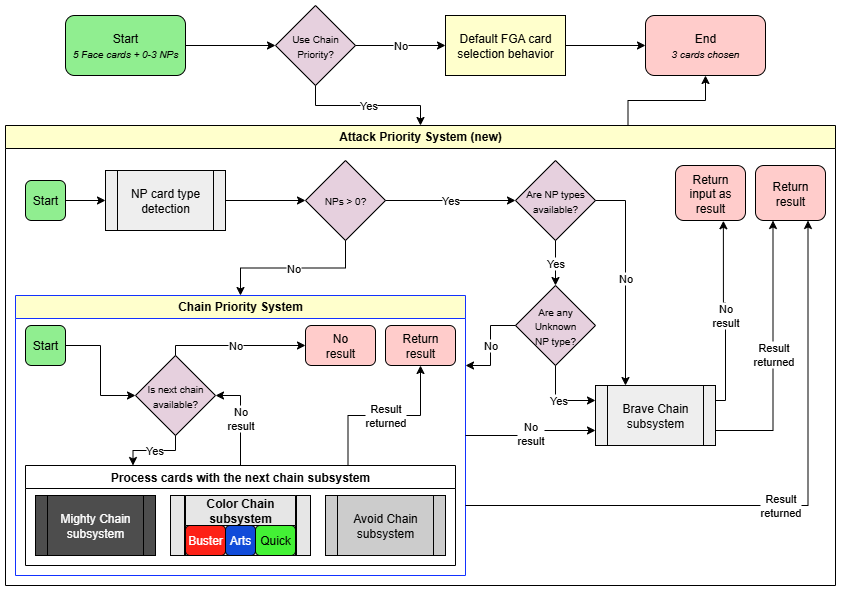

The diagram above was exported from draw.io. Its source (the exported page's mxGraphModel, read from the mxfile embedded in the PNG):
<mxGraphModel dx="1188" dy="648" grid="1" gridSize="10" guides="1" tooltips="1" connect="1" arrows="1" fold="1" page="1" pageScale="1" pageWidth="850" pageHeight="1100" math="0" shadow="0">
  <root>
    <mxCell id="0" />
    <mxCell id="1" parent="0" />
    <mxCell id="2" value="Start&lt;div&gt;&lt;font style=&quot;font-size: 10px;&quot;&gt;&lt;i&gt;5 Face cards + 0-3 NPs&lt;/i&gt;&lt;/font&gt;&lt;/div&gt;" style="rounded=1;whiteSpace=wrap;html=1;fillColor=#90EE90;" vertex="1" parent="1">
      <mxGeometry x="80" y="30" width="120" height="60" as="geometry" />
    </mxCell>
    <mxCell id="3" value="&lt;font style=&quot;font-size: 10px;&quot;&gt;Use Chain Priority?&lt;/font&gt;" style="rhombus;whiteSpace=wrap;html=1;fillColor=#E6D0DE;" vertex="1" parent="1">
      <mxGeometry x="290" y="20" width="80" height="80" as="geometry" />
    </mxCell>
    <mxCell id="4" value="" style="endArrow=classic;html=1;rounded=0;entryX=0;entryY=0.5;entryDx=0;entryDy=0;exitX=1;exitY=0.5;exitDx=0;exitDy=0;" edge="1" source="2" target="3" parent="1">
      <mxGeometry width="50" height="50" relative="1" as="geometry">
        <mxPoint x="230" y="80" as="sourcePoint" />
        <mxPoint x="470" y="200" as="targetPoint" />
      </mxGeometry>
    </mxCell>
    <mxCell id="5" value="Default FGA card selection behavior" style="rounded=0;whiteSpace=wrap;html=1;fillColor=#FFFFCC;" vertex="1" parent="1">
      <mxGeometry x="460" y="30" width="120" height="60" as="geometry" />
    </mxCell>
    <mxCell id="6" value="End&lt;div&gt;&lt;font style=&quot;font-size: 10px;&quot;&gt;&lt;i&gt;3 cards chosen&lt;br&gt;&lt;/i&gt;&lt;/font&gt;&lt;/div&gt;" style="rounded=1;whiteSpace=wrap;html=1;fillColor=#FFCCCB;fontColor=#000000;" vertex="1" parent="1">
      <mxGeometry x="660" y="30" width="120" height="60" as="geometry" />
    </mxCell>
    <mxCell id="7" value="" style="endArrow=classic;html=1;rounded=0;exitX=1;exitY=0.5;exitDx=0;exitDy=0;entryX=0;entryY=0.5;entryDx=0;entryDy=0;" edge="1" source="5" target="6" parent="1">
      <mxGeometry width="50" height="50" relative="1" as="geometry">
        <mxPoint x="420" y="250" as="sourcePoint" />
        <mxPoint x="640" y="70" as="targetPoint" />
      </mxGeometry>
    </mxCell>
    <mxCell id="8" value="" style="endArrow=classic;html=1;rounded=0;entryX=0.5;entryY=1;entryDx=0;entryDy=0;exitX=0.75;exitY=0;exitDx=0;exitDy=0;edgeStyle=orthogonalEdgeStyle;" edge="1" source="9" target="6" parent="1">
      <mxGeometry width="50" height="50" relative="1" as="geometry">
        <mxPoint x="740" y="140" as="sourcePoint" />
        <mxPoint x="500" y="160" as="targetPoint" />
      </mxGeometry>
    </mxCell>
    <mxCell id="9" value="Attack Priority System (new)" style="swimlane;whiteSpace=wrap;html=1;fillColor=#FFFFCC;textShadow=0;fontColor=#000000;" vertex="1" parent="1">
      <mxGeometry x="20" y="140" width="830" height="460" as="geometry">
        <mxRectangle x="30" y="150" width="190" height="30" as="alternateBounds" />
      </mxGeometry>
    </mxCell>
    <mxCell id="10" value="Chain Priority System" style="swimlane;whiteSpace=wrap;html=1;fillColor=#FFFFCC;labelBorderColor=none;labelBackgroundColor=none;strokeColor=#1332FF;" vertex="1" parent="9">
      <mxGeometry x="10" y="170" width="450" height="280" as="geometry" />
    </mxCell>
    <mxCell id="11" value="Process cards with the next chain subsystem" style="swimlane;whiteSpace=wrap;html=1;startSize=23;strokeColor=#000000;gradientColor=none;" vertex="1" parent="10">
      <mxGeometry x="10" y="170" width="430" height="100" as="geometry" />
    </mxCell>
    <mxCell id="12" value="&lt;div&gt;&lt;font style=&quot;color: rgb(255, 255, 255);&quot;&gt;&lt;br&gt;&lt;/font&gt;&lt;/div&gt;" style="shape=process;whiteSpace=wrap;html=1;backgroundOutline=1;fillColor=#E6E6E6;gradientColor=none;gradientDirection=west;fillStyle=auto;textShadow=1;" vertex="1" parent="11">
      <mxGeometry x="145" y="30" width="140" height="60" as="geometry" />
    </mxCell>
    <mxCell id="13" value="&lt;div&gt;&lt;span style=&quot;background-color: transparent; color: light-dark(rgb(0, 0, 0), rgb(255, 255, 255));&quot;&gt;Quick&lt;/span&gt;&lt;/div&gt;" style="rounded=1;whiteSpace=wrap;html=1;fillColor=#43F135;" vertex="1" parent="11">
      <mxGeometry x="230" y="60" width="40" height="30" as="geometry" />
    </mxCell>
    <mxCell id="14" value="&lt;div&gt;&lt;span style=&quot;color: light-dark(rgb(255, 255, 255), rgb(18, 18, 18)); background-color: transparent;&quot;&gt;Buster&lt;/span&gt;&lt;/div&gt;" style="rounded=1;whiteSpace=wrap;html=1;fillColor=#FD2117;" vertex="1" parent="11">
      <mxGeometry x="160" y="60" width="40" height="30" as="geometry" />
    </mxCell>
    <mxCell id="15" value="&lt;font style=&quot;color: rgb(255, 255, 255);&quot;&gt;Mighty Chain subsystem&lt;/font&gt;" style="shape=process;whiteSpace=wrap;html=1;backgroundOutline=1;fillColor=#4D4D4D;" vertex="1" parent="11">
      <mxGeometry x="10" y="30" width="120" height="60" as="geometry" />
    </mxCell>
    <mxCell id="16" value="&lt;font style=&quot;color: rgb(0, 0, 0);&quot;&gt;Avoid Chain subsystem&lt;/font&gt;" style="shape=process;whiteSpace=wrap;html=1;backgroundOutline=1;fillColor=#CCCCCC;" vertex="1" parent="11">
      <mxGeometry x="300" y="30" width="120" height="60" as="geometry" />
    </mxCell>
    <mxCell id="17" value="&lt;div&gt;&lt;span style=&quot;color: light-dark(rgb(255, 255, 255), rgb(18, 18, 18)); background-color: transparent;&quot;&gt;Arts&lt;/span&gt;&lt;/div&gt;" style="rounded=1;whiteSpace=wrap;html=1;fillColor=#104BD9;" vertex="1" parent="11">
      <mxGeometry x="200" y="60" width="30" height="30" as="geometry" />
    </mxCell>
    <mxCell id="18" value="Color Chain subsystem" style="swimlane;whiteSpace=wrap;html=1;startSize=30;fillColor=#E6E6E6;" vertex="1" parent="11">
      <mxGeometry x="160" y="30" width="110" height="60" as="geometry" />
    </mxCell>
    <mxCell id="19" style="edgeStyle=orthogonalEdgeStyle;rounded=0;orthogonalLoop=1;jettySize=auto;html=1;" edge="1" parent="10" source="20" target="21">
      <mxGeometry relative="1" as="geometry" />
    </mxCell>
    <mxCell id="20" value="Start" style="rounded=1;whiteSpace=wrap;html=1;fillColor=#90EE90;" vertex="1" parent="10">
      <mxGeometry x="10" y="30" width="40" height="40" as="geometry" />
    </mxCell>
    <mxCell id="21" value="&lt;span style=&quot;font-size: 10px;&quot;&gt;Is next chain available&lt;/span&gt;&lt;span style=&quot;font-size: 10px; background-color: transparent; color: light-dark(rgb(0, 0, 0), rgb(255, 255, 255));&quot;&gt;?&lt;/span&gt;" style="rhombus;whiteSpace=wrap;html=1;fillColor=#E6D0DE;" vertex="1" parent="10">
      <mxGeometry x="120" y="60" width="80" height="80" as="geometry" />
    </mxCell>
    <mxCell id="22" value="No&lt;div&gt;result&lt;/div&gt;" style="rounded=1;whiteSpace=wrap;html=1;fillColor=#FFCCCB;" vertex="1" parent="10">
      <mxGeometry x="290" y="30" width="70" height="40" as="geometry" />
    </mxCell>
    <mxCell id="23" value="Return&lt;div&gt;result&lt;/div&gt;" style="rounded=1;whiteSpace=wrap;html=1;fillColor=#FFCCCB;" vertex="1" parent="10">
      <mxGeometry x="370" y="30" width="70" height="40" as="geometry" />
    </mxCell>
    <mxCell id="24" value="" style="endArrow=classic;html=1;rounded=0;exitX=0.5;exitY=0;exitDx=0;exitDy=0;edgeStyle=orthogonalEdgeStyle;entryX=0;entryY=0.5;entryDx=0;entryDy=0;" edge="1" parent="10" source="21" target="22">
      <mxGeometry relative="1" as="geometry">
        <mxPoint x="500" y="80" as="sourcePoint" />
        <mxPoint x="540" y="115" as="targetPoint" />
      </mxGeometry>
    </mxCell>
    <mxCell id="25" value="No" style="edgeLabel;resizable=0;html=1;;align=center;verticalAlign=middle;" connectable="0" vertex="1" parent="24">
      <mxGeometry relative="1" as="geometry" />
    </mxCell>
    <mxCell id="26" value="" style="endArrow=classic;html=1;rounded=0;entryX=0.5;entryY=1;entryDx=0;entryDy=0;edgeStyle=orthogonalEdgeStyle;exitX=0.75;exitY=0;exitDx=0;exitDy=0;" edge="1" parent="10" source="11" target="23">
      <mxGeometry relative="1" as="geometry">
        <mxPoint x="550" y="543" as="sourcePoint" />
        <mxPoint x="903" y="220" as="targetPoint" />
      </mxGeometry>
    </mxCell>
    <mxCell id="27" value="Result&lt;div&gt;returned&lt;/div&gt;" style="edgeLabel;resizable=0;html=1;;align=center;verticalAlign=middle;" connectable="0" vertex="1" parent="26">
      <mxGeometry relative="1" as="geometry" />
    </mxCell>
    <mxCell id="28" value="" style="endArrow=classic;html=1;rounded=0;entryX=1;entryY=0.5;entryDx=0;entryDy=0;exitX=0.5;exitY=0;exitDx=0;exitDy=0;edgeStyle=orthogonalEdgeStyle;" edge="1" parent="10" source="11" target="21">
      <mxGeometry relative="1" as="geometry">
        <mxPoint x="570" y="195" as="sourcePoint" />
        <mxPoint x="740" y="180" as="targetPoint" />
      </mxGeometry>
    </mxCell>
    <mxCell id="29" value="No&lt;div&gt;result&lt;/div&gt;" style="edgeLabel;resizable=0;html=1;;align=center;verticalAlign=middle;" connectable="0" vertex="1" parent="28">
      <mxGeometry relative="1" as="geometry" />
    </mxCell>
    <mxCell id="30" value="" style="endArrow=classic;html=1;rounded=0;exitX=0.5;exitY=1;exitDx=0;exitDy=0;entryX=0.25;entryY=0;entryDx=0;entryDy=0;edgeStyle=orthogonalEdgeStyle;" edge="1" parent="10" source="21" target="11">
      <mxGeometry relative="1" as="geometry">
        <mxPoint x="970" y="-30" as="sourcePoint" />
        <mxPoint x="960" y="25" as="targetPoint" />
      </mxGeometry>
    </mxCell>
    <mxCell id="31" value="Yes" style="edgeLabel;resizable=0;html=1;;align=center;verticalAlign=middle;" connectable="0" vertex="1" parent="30">
      <mxGeometry relative="1" as="geometry" />
    </mxCell>
    <mxCell id="32" value="Start" style="rounded=1;whiteSpace=wrap;html=1;fillColor=#90EE90;" vertex="1" parent="9">
      <mxGeometry x="20" y="55" width="40" height="40" as="geometry" />
    </mxCell>
    <mxCell id="33" value="" style="endArrow=classic;html=1;rounded=0;exitX=1;exitY=0.5;exitDx=0;exitDy=0;entryX=0;entryY=0.5;entryDx=0;entryDy=0;" edge="1" parent="9" source="32" target="61">
      <mxGeometry width="50" height="50" relative="1" as="geometry">
        <mxPoint x="430" y="195" as="sourcePoint" />
        <mxPoint x="480" y="145" as="targetPoint" />
      </mxGeometry>
    </mxCell>
    <mxCell id="34" value="&lt;span style=&quot;font-size: 10px;&quot;&gt;NPs &amp;gt; 0?&lt;/span&gt;" style="rhombus;whiteSpace=wrap;html=1;fillColor=#E6D0DE;" vertex="1" parent="9">
      <mxGeometry x="300" y="35" width="80" height="80" as="geometry" />
    </mxCell>
    <mxCell id="35" value="" style="endArrow=classic;html=1;rounded=0;exitX=1;exitY=0.5;exitDx=0;exitDy=0;" edge="1" parent="9" source="61" target="34">
      <mxGeometry width="50" height="50" relative="1" as="geometry">
        <mxPoint x="430" y="195" as="sourcePoint" />
        <mxPoint x="480" y="145" as="targetPoint" />
      </mxGeometry>
    </mxCell>
    <mxCell id="36" value="Return&lt;div&gt;input as result&lt;/div&gt;" style="rounded=1;whiteSpace=wrap;html=1;fillColor=#FFCCCB;" vertex="1" parent="9">
      <mxGeometry x="670" y="40" width="70" height="55" as="geometry" />
    </mxCell>
    <mxCell id="37" value="&lt;font style=&quot;font-size: 10px;&quot;&gt;Are NP types&lt;br&gt;&lt;/font&gt;&lt;span style=&quot;font-size: 10px; background-color: transparent; color: light-dark(rgb(0, 0, 0), rgb(255, 255, 255));&quot;&gt;available?&lt;/span&gt;" style="rhombus;whiteSpace=wrap;html=1;fillColor=#E6D0DE;" vertex="1" parent="9">
      <mxGeometry x="510" y="35" width="80" height="80" as="geometry" />
    </mxCell>
    <mxCell id="38" value="" style="endArrow=classic;html=1;rounded=0;entryX=0.25;entryY=0;entryDx=0;entryDy=0;exitX=1;exitY=0.5;exitDx=0;exitDy=0;edgeStyle=orthogonalEdgeStyle;" edge="1" parent="9" source="37" target="52">
      <mxGeometry relative="1" as="geometry">
        <mxPoint x="500" y="130" as="sourcePoint" />
        <mxPoint x="510" y="75" as="targetPoint" />
      </mxGeometry>
    </mxCell>
    <mxCell id="39" value="No" style="edgeLabel;resizable=0;html=1;;align=center;verticalAlign=middle;" connectable="0" vertex="1" parent="38">
      <mxGeometry relative="1" as="geometry" />
    </mxCell>
    <mxCell id="40" value="" style="endArrow=classic;html=1;rounded=0;exitX=1;exitY=0.5;exitDx=0;exitDy=0;entryX=0;entryY=0.5;entryDx=0;entryDy=0;" edge="1" parent="9" source="34" target="37">
      <mxGeometry relative="1" as="geometry">
        <mxPoint x="300" y="-5" as="sourcePoint" />
        <mxPoint x="300" y="40" as="targetPoint" />
      </mxGeometry>
    </mxCell>
    <mxCell id="41" value="Yes" style="edgeLabel;resizable=0;html=1;;align=center;verticalAlign=middle;" connectable="0" vertex="1" parent="40">
      <mxGeometry relative="1" as="geometry" />
    </mxCell>
    <mxCell id="42" value="&lt;font style=&quot;font-size: 10px;&quot;&gt;Are any&lt;/font&gt;&lt;div&gt;&lt;font style=&quot;font-size: 10px;&quot;&gt;Unknown&lt;/font&gt;&lt;/div&gt;&lt;div&gt;&lt;font style=&quot;font-size: 10px;&quot;&gt;NP type?&lt;/font&gt;&lt;/div&gt;" style="rhombus;whiteSpace=wrap;html=1;fillColor=#E6D0DE;" vertex="1" parent="9">
      <mxGeometry x="510" y="160" width="80" height="80" as="geometry" />
    </mxCell>
    <mxCell id="43" value="" style="endArrow=classic;html=1;rounded=0;exitX=0.5;exitY=1;exitDx=0;exitDy=0;entryX=0.5;entryY=0;entryDx=0;entryDy=0;" edge="1" parent="9" source="37" target="42">
      <mxGeometry relative="1" as="geometry">
        <mxPoint x="380" y="95" as="sourcePoint" />
        <mxPoint x="430" y="95" as="targetPoint" />
      </mxGeometry>
    </mxCell>
    <mxCell id="44" value="Yes" style="edgeLabel;resizable=0;html=1;;align=center;verticalAlign=middle;" connectable="0" vertex="1" parent="43">
      <mxGeometry relative="1" as="geometry" />
    </mxCell>
    <mxCell id="45" value="" style="endArrow=classic;html=1;rounded=0;exitX=0.5;exitY=1;exitDx=0;exitDy=0;edgeStyle=orthogonalEdgeStyle;entryX=0;entryY=0.25;entryDx=0;entryDy=0;" edge="1" parent="9" source="42" target="52">
      <mxGeometry relative="1" as="geometry">
        <mxPoint x="490" y="194.76" as="sourcePoint" />
        <mxPoint x="470" y="300" as="targetPoint" />
      </mxGeometry>
    </mxCell>
    <mxCell id="46" value="Yes" style="edgeLabel;resizable=0;html=1;;align=center;verticalAlign=middle;" connectable="0" vertex="1" parent="45">
      <mxGeometry relative="1" as="geometry" />
    </mxCell>
    <mxCell id="47" value="" style="endArrow=classic;html=1;rounded=0;entryX=0.684;entryY=1.005;entryDx=0;entryDy=0;entryPerimeter=0;edgeStyle=orthogonalEdgeStyle;exitX=1;exitY=0.25;exitDx=0;exitDy=0;" edge="1" parent="9" source="52" target="36">
      <mxGeometry relative="1" as="geometry">
        <mxPoint x="670" y="250" as="sourcePoint" />
        <mxPoint x="700" y="120" as="targetPoint" />
      </mxGeometry>
    </mxCell>
    <mxCell id="48" value="No&lt;div&gt;result&lt;/div&gt;" style="edgeLabel;resizable=0;html=1;;align=center;verticalAlign=middle;" connectable="0" vertex="1" parent="47">
      <mxGeometry relative="1" as="geometry" />
    </mxCell>
    <mxCell id="49" value="Return&lt;div&gt;result&lt;/div&gt;" style="rounded=1;whiteSpace=wrap;html=1;fillColor=#FFCCCB;" vertex="1" parent="9">
      <mxGeometry x="750" y="40" width="70" height="55" as="geometry" />
    </mxCell>
    <mxCell id="50" value="" style="endArrow=classic;html=1;rounded=0;entryX=0.25;entryY=1;entryDx=0;entryDy=0;edgeStyle=orthogonalEdgeStyle;exitX=1;exitY=0.75;exitDx=0;exitDy=0;" edge="1" parent="9" source="52" target="49">
      <mxGeometry relative="1" as="geometry">
        <mxPoint x="680" y="310" as="sourcePoint" />
        <mxPoint x="700" y="350" as="targetPoint" />
      </mxGeometry>
    </mxCell>
    <mxCell id="51" value="Result&lt;div&gt;returned&lt;/div&gt;" style="edgeLabel;resizable=0;html=1;;align=center;verticalAlign=middle;" connectable="0" vertex="1" parent="50">
      <mxGeometry relative="1" as="geometry" />
    </mxCell>
    <mxCell id="52" value="Brave Chain&lt;div&gt;subsystem&lt;/div&gt;" style="shape=process;whiteSpace=wrap;html=1;backgroundOutline=1;fillColor=#EEEEEE;" vertex="1" parent="9">
      <mxGeometry x="590" y="260" width="120" height="60" as="geometry" />
    </mxCell>
    <mxCell id="53" value="" style="endArrow=classic;html=1;rounded=0;exitX=0;exitY=0.5;exitDx=0;exitDy=0;entryX=1;entryY=0.25;entryDx=0;entryDy=0;edgeStyle=orthogonalEdgeStyle;" edge="1" parent="9" source="42" target="10">
      <mxGeometry relative="1" as="geometry">
        <mxPoint x="470" y="70" as="sourcePoint" />
        <mxPoint x="450" y="210" as="targetPoint" />
      </mxGeometry>
    </mxCell>
    <mxCell id="54" value="No" style="edgeLabel;resizable=0;html=1;;align=center;verticalAlign=middle;" connectable="0" vertex="1" parent="53">
      <mxGeometry relative="1" as="geometry" />
    </mxCell>
    <mxCell id="55" value="" style="endArrow=classic;html=1;rounded=0;entryX=0.75;entryY=1;entryDx=0;entryDy=0;edgeStyle=orthogonalEdgeStyle;exitX=1;exitY=0.75;exitDx=0;exitDy=0;" edge="1" parent="9" source="10" target="49">
      <mxGeometry relative="1" as="geometry">
        <mxPoint x="360" y="380" as="sourcePoint" />
        <mxPoint x="580" y="380" as="targetPoint" />
      </mxGeometry>
    </mxCell>
    <mxCell id="56" value="Result&lt;div&gt;returned&lt;/div&gt;" style="edgeLabel;resizable=0;html=1;;align=center;verticalAlign=middle;" connectable="0" vertex="1" parent="55">
      <mxGeometry relative="1" as="geometry" />
    </mxCell>
    <mxCell id="57" value="" style="endArrow=classic;html=1;rounded=0;exitX=0.5;exitY=1;exitDx=0;exitDy=0;edgeStyle=orthogonalEdgeStyle;" edge="1" parent="9" source="34" target="10">
      <mxGeometry relative="1" as="geometry">
        <mxPoint x="350" y="90" as="sourcePoint" />
        <mxPoint x="440" y="90" as="targetPoint" />
      </mxGeometry>
    </mxCell>
    <mxCell id="58" value="No" style="edgeLabel;resizable=0;html=1;;align=center;verticalAlign=middle;" connectable="0" vertex="1" parent="57">
      <mxGeometry relative="1" as="geometry" />
    </mxCell>
    <mxCell id="59" value="" style="endArrow=classic;html=1;rounded=0;entryX=0;entryY=0.75;entryDx=0;entryDy=0;exitX=1;exitY=0.5;exitDx=0;exitDy=0;edgeStyle=orthogonalEdgeStyle;" edge="1" parent="9" source="10" target="52">
      <mxGeometry relative="1" as="geometry">
        <mxPoint x="360" y="320" as="sourcePoint" />
        <mxPoint x="410" y="230" as="targetPoint" />
      </mxGeometry>
    </mxCell>
    <mxCell id="60" value="No&lt;div&gt;result&lt;/div&gt;" style="edgeLabel;resizable=0;html=1;;align=center;verticalAlign=middle;" connectable="0" vertex="1" parent="59">
      <mxGeometry relative="1" as="geometry" />
    </mxCell>
    <mxCell id="61" value="NP card type&lt;br&gt;detection" style="shape=process;whiteSpace=wrap;html=1;backgroundOutline=1;fillColor=#EEEEEE;" vertex="1" parent="9">
      <mxGeometry x="100" y="45" width="120" height="60" as="geometry" />
    </mxCell>
    <mxCell id="62" value="" style="endArrow=classic;html=1;rounded=0;exitX=1;exitY=0.5;exitDx=0;exitDy=0;entryX=0;entryY=0.5;entryDx=0;entryDy=0;" edge="1" source="3" target="5" parent="1">
      <mxGeometry relative="1" as="geometry">
        <mxPoint x="360" y="59.75999999999999" as="sourcePoint" />
        <mxPoint x="440" y="60" as="targetPoint" />
      </mxGeometry>
    </mxCell>
    <mxCell id="63" value="No" style="edgeLabel;resizable=0;html=1;;align=center;verticalAlign=middle;" connectable="0" vertex="1" parent="62">
      <mxGeometry relative="1" as="geometry" />
    </mxCell>
    <mxCell id="64" value="" style="endArrow=classic;html=1;rounded=0;exitX=0.5;exitY=1;exitDx=0;exitDy=0;edgeStyle=orthogonalEdgeStyle;entryX=0.5;entryY=0;entryDx=0;entryDy=0;" edge="1" source="3" target="9" parent="1">
      <mxGeometry relative="1" as="geometry">
        <mxPoint x="430" y="240" as="sourcePoint" />
        <mxPoint x="320" y="140" as="targetPoint" />
      </mxGeometry>
    </mxCell>
    <mxCell id="65" value="Yes" style="edgeLabel;resizable=0;html=1;;align=center;verticalAlign=middle;" connectable="0" vertex="1" parent="64">
      <mxGeometry relative="1" as="geometry" />
    </mxCell>
  </root>
</mxGraphModel>